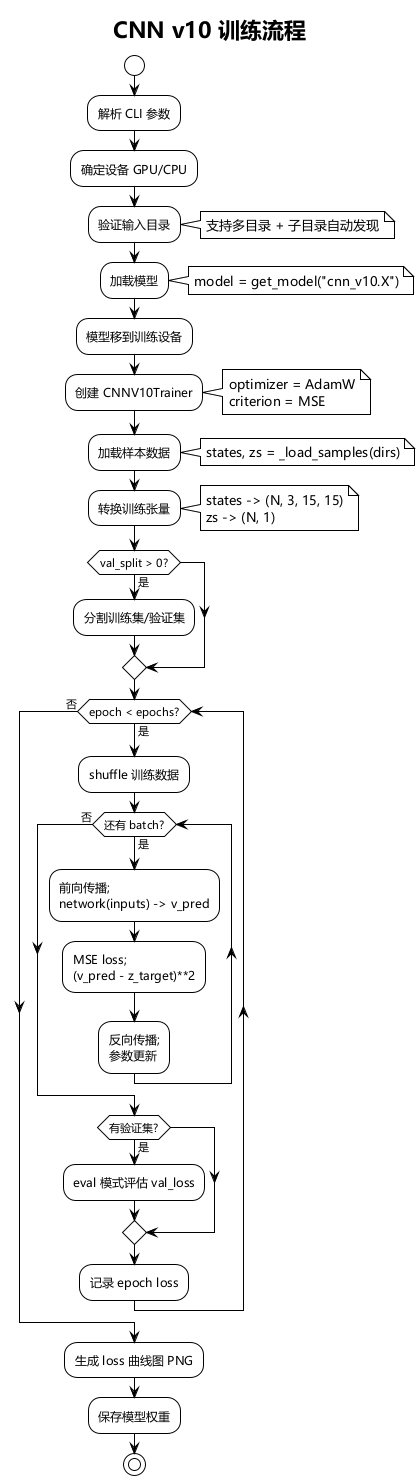

The diagram above was rendered by PlantUML. Its source (embedded in the PNG):
@startuml
!theme plain
skinparam defaultFontName Microsoft YaHei,SimHei,sans-serif
title CNN v10 训练流程

start

:解析 CLI 参数;
:确定设备 GPU/CPU;

:验证输入目录;
note right
  支持多目录 + 子目录自动发现
end note

:加载模型;
note right
  model = get_model("cnn_v10.X")
end note

:模型移到训练设备;

:创建 CNNV10Trainer;
note right
  optimizer = AdamW
  criterion = MSE
end note

:加载样本数据;
note right
  states, zs = _load_samples(dirs)
end note

:转换训练张量;
note right
  states -> (N, 3, 15, 15)
  zs -> (N, 1)
end note

if (val_split > 0?) then (是)
  :分割训练集/验证集;
endif

while (epoch < epochs?) is (是)
  :shuffle 训练数据;

  while (还有 batch?) is (是)
    :前向传播;\nnetwork(inputs) -> v_pred;
    :MSE loss;\n(v_pred - z_target)**2;
    :反向传播;\n参数更新;
  endwhile (否)

  if (有验证集?) then (是)
    :eval 模式评估 val_loss;
  endif

  :记录 epoch loss;
endwhile (否)

:生成 loss 曲线图 PNG;
:保存模型权重;

stop
@enduml